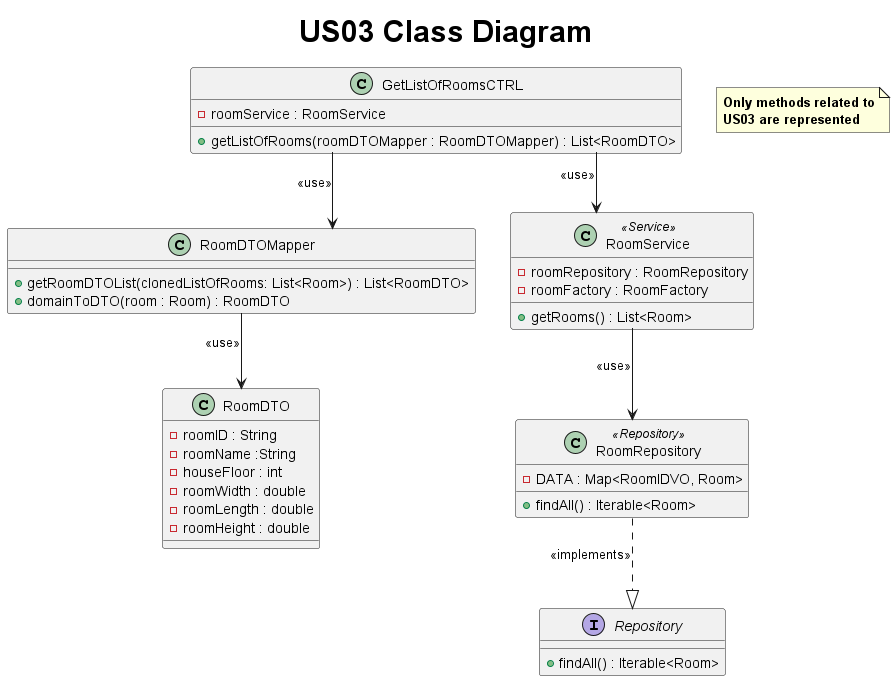

The diagram above was rendered by PlantUML. Its source (embedded in the PNG):
@startuml
       title <size: 30> US03 Class Diagram
       note  "<b>Only methods related to\n<b>US03 are represented" as N1
       skinparam linetype ortho

       class GetListOfRoomsCTRL{
          - roomService : RoomService
          +getListOfRooms(roomDTOMapper : RoomDTOMapper) : List<RoomDTO>
                        }

       class RoomDTOMapper{
           + getRoomDTOList(clonedListOfRooms: List<Room>) : List<RoomDTO>
           + domainToDTO(room : Room) : RoomDTO
       }

       class RoomRepository <<Repository>>{
           - DATA : Map<RoomIDVO, Room>

           + findAll() : Iterable<Room>
       }

       class RoomService  <<Service>>{
           - roomRepository : RoomRepository
           - roomFactory : RoomFactory

           + getRooms() : List<Room>
       }

       class RoomDTO{
            - roomID : String
            - roomName :String
            - houseFloor : int
            - roomWidth : double
            - roomLength : double
            - roomHeight : double

               }
      interface Repository{
          + findAll() : Iterable<Room>
          }

       GetListOfRoomsCTRL --> RoomService : <<use>>
       RoomService --> RoomRepository : <<use>>
         GetListOfRoomsCTRL --> RoomDTOMapper : <<use>>
       RoomDTOMapper --> RoomDTO : <<use>>
       Repository <|..up RoomRepository : <<implements>>
       @enduml